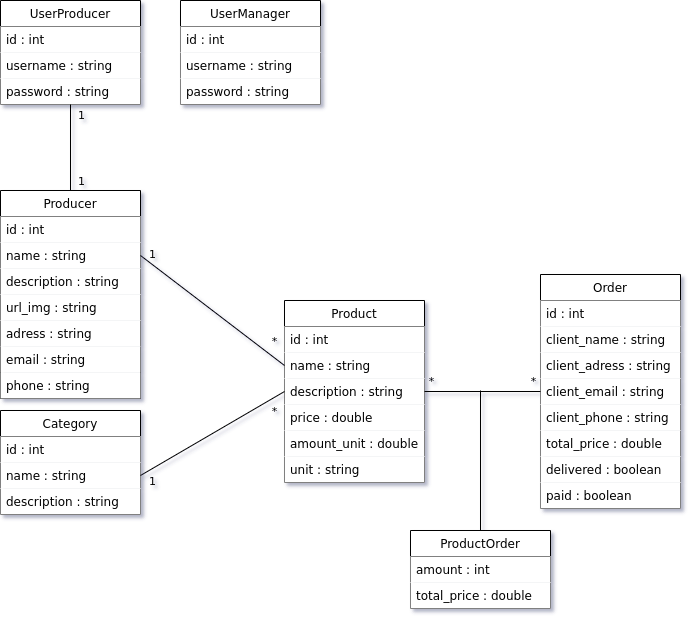

The diagram above was exported from draw.io. Its source (the exported page's mxGraphModel, read from the mxfile embedded in the PNG):
<mxGraphModel dx="1310" dy="1977" grid="1" gridSize="10" guides="1" tooltips="1" connect="1" arrows="1" fold="1" page="1" pageScale="1" pageWidth="827" pageHeight="1169" background="#292929" math="0" shadow="0">
  <root>
    <mxCell id="0" />
    <mxCell id="1" parent="0" />
    <mxCell id="k67S_a19nIuMjkr2xnzg-1" value="Product" style="swimlane;fontStyle=0;childLayout=stackLayout;horizontal=1;startSize=26;fillColor=default;horizontalStack=0;resizeParent=1;resizeParentMax=0;resizeLast=0;collapsible=1;marginBottom=0;fontColor=default;labelBackgroundColor=none;strokeColor=default;" parent="1" vertex="1">
      <mxGeometry x="344" y="230" width="140" height="182" as="geometry" />
    </mxCell>
    <mxCell id="k67S_a19nIuMjkr2xnzg-2" value="id : int" style="text;strokeColor=none;fillColor=default;align=left;verticalAlign=top;spacingLeft=4;spacingRight=4;overflow=hidden;rotatable=0;points=[[0,0.5],[1,0.5]];portConstraint=eastwest;fontColor=default;labelBackgroundColor=none;" parent="k67S_a19nIuMjkr2xnzg-1" vertex="1">
      <mxGeometry y="26" width="140" height="26" as="geometry" />
    </mxCell>
    <mxCell id="k67S_a19nIuMjkr2xnzg-3" value="name : string" style="text;strokeColor=none;fillColor=default;align=left;verticalAlign=top;spacingLeft=4;spacingRight=4;overflow=hidden;rotatable=0;points=[[0,0.5],[1,0.5]];portConstraint=eastwest;fontColor=default;labelBackgroundColor=none;" parent="k67S_a19nIuMjkr2xnzg-1" vertex="1">
      <mxGeometry y="52" width="140" height="26" as="geometry" />
    </mxCell>
    <mxCell id="k67S_a19nIuMjkr2xnzg-4" value="description : string" style="text;strokeColor=none;fillColor=default;align=left;verticalAlign=top;spacingLeft=4;spacingRight=4;overflow=hidden;rotatable=0;points=[[0,0.5],[1,0.5]];portConstraint=eastwest;fontColor=default;labelBackgroundColor=none;" parent="k67S_a19nIuMjkr2xnzg-1" vertex="1">
      <mxGeometry y="78" width="140" height="26" as="geometry" />
    </mxCell>
    <mxCell id="k67S_a19nIuMjkr2xnzg-5" value="price : double" style="text;strokeColor=none;fillColor=default;align=left;verticalAlign=top;spacingLeft=4;spacingRight=4;overflow=hidden;rotatable=0;points=[[0,0.5],[1,0.5]];portConstraint=eastwest;fontColor=default;labelBackgroundColor=none;" parent="k67S_a19nIuMjkr2xnzg-1" vertex="1">
      <mxGeometry y="104" width="140" height="26" as="geometry" />
    </mxCell>
    <mxCell id="psh8vlaNgwd_TpAHwz8M-44" value="amount_unit : double" style="text;strokeColor=none;fillColor=default;align=left;verticalAlign=top;spacingLeft=4;spacingRight=4;overflow=hidden;rotatable=0;points=[[0,0.5],[1,0.5]];portConstraint=eastwest;fontColor=default;labelBackgroundColor=none;" parent="k67S_a19nIuMjkr2xnzg-1" vertex="1">
      <mxGeometry y="130" width="140" height="26" as="geometry" />
    </mxCell>
    <mxCell id="psh8vlaNgwd_TpAHwz8M-45" value="unit : string" style="text;strokeColor=none;fillColor=default;align=left;verticalAlign=top;spacingLeft=4;spacingRight=4;overflow=hidden;rotatable=0;points=[[0,0.5],[1,0.5]];portConstraint=eastwest;fontColor=default;labelBackgroundColor=none;" parent="k67S_a19nIuMjkr2xnzg-1" vertex="1">
      <mxGeometry y="156" width="140" height="26" as="geometry" />
    </mxCell>
    <mxCell id="k67S_a19nIuMjkr2xnzg-6" value="Category" style="swimlane;fontStyle=0;childLayout=stackLayout;horizontal=1;startSize=26;fillColor=default;horizontalStack=0;resizeParent=1;resizeParentMax=0;resizeLast=0;collapsible=1;marginBottom=0;fontColor=default;labelBackgroundColor=none;strokeColor=default;" parent="1" vertex="1">
      <mxGeometry x="60" y="340" width="140" height="104" as="geometry" />
    </mxCell>
    <mxCell id="k67S_a19nIuMjkr2xnzg-7" value="id : int" style="text;strokeColor=none;fillColor=default;align=left;verticalAlign=top;spacingLeft=4;spacingRight=4;overflow=hidden;rotatable=0;points=[[0,0.5],[1,0.5]];portConstraint=eastwest;fontColor=default;labelBackgroundColor=none;" parent="k67S_a19nIuMjkr2xnzg-6" vertex="1">
      <mxGeometry y="26" width="140" height="26" as="geometry" />
    </mxCell>
    <mxCell id="k67S_a19nIuMjkr2xnzg-8" value="name : string" style="text;strokeColor=none;fillColor=default;align=left;verticalAlign=top;spacingLeft=4;spacingRight=4;overflow=hidden;rotatable=0;points=[[0,0.5],[1,0.5]];portConstraint=eastwest;fontColor=default;labelBackgroundColor=none;" parent="k67S_a19nIuMjkr2xnzg-6" vertex="1">
      <mxGeometry y="52" width="140" height="26" as="geometry" />
    </mxCell>
    <mxCell id="k67S_a19nIuMjkr2xnzg-9" value="description : string" style="text;strokeColor=none;fillColor=default;align=left;verticalAlign=top;spacingLeft=4;spacingRight=4;overflow=hidden;rotatable=0;points=[[0,0.5],[1,0.5]];portConstraint=eastwest;fontColor=default;labelBackgroundColor=none;" parent="k67S_a19nIuMjkr2xnzg-6" vertex="1">
      <mxGeometry y="78" width="140" height="26" as="geometry" />
    </mxCell>
    <mxCell id="k67S_a19nIuMjkr2xnzg-10" value="Producer" style="swimlane;fontStyle=0;childLayout=stackLayout;horizontal=1;startSize=26;fillColor=default;horizontalStack=0;resizeParent=1;resizeParentMax=0;resizeLast=0;collapsible=1;marginBottom=0;strokeColor=default;fontColor=default;labelBackgroundColor=none;" parent="1" vertex="1">
      <mxGeometry x="60" y="120" width="140" height="208" as="geometry">
        <mxRectangle x="120" y="90" width="90" height="26" as="alternateBounds" />
      </mxGeometry>
    </mxCell>
    <mxCell id="k67S_a19nIuMjkr2xnzg-11" value="id : int" style="text;strokeColor=none;fillColor=default;align=left;verticalAlign=top;spacingLeft=4;spacingRight=4;overflow=hidden;rotatable=0;points=[[0,0.5],[1,0.5]];portConstraint=eastwest;fontColor=default;labelBackgroundColor=none;" parent="k67S_a19nIuMjkr2xnzg-10" vertex="1">
      <mxGeometry y="26" width="140" height="26" as="geometry" />
    </mxCell>
    <mxCell id="k67S_a19nIuMjkr2xnzg-12" value="name : string" style="text;strokeColor=none;fillColor=default;align=left;verticalAlign=top;spacingLeft=4;spacingRight=4;overflow=hidden;rotatable=0;points=[[0,0.5],[1,0.5]];portConstraint=eastwest;fontColor=default;labelBackgroundColor=none;" parent="k67S_a19nIuMjkr2xnzg-10" vertex="1">
      <mxGeometry y="52" width="140" height="26" as="geometry" />
    </mxCell>
    <mxCell id="psh8vlaNgwd_TpAHwz8M-82" value="description : string" style="text;strokeColor=none;fillColor=default;align=left;verticalAlign=top;spacingLeft=4;spacingRight=4;overflow=hidden;rotatable=0;points=[[0,0.5],[1,0.5]];portConstraint=eastwest;fontColor=default;labelBackgroundColor=none;" parent="k67S_a19nIuMjkr2xnzg-10" vertex="1">
      <mxGeometry y="78" width="140" height="26" as="geometry" />
    </mxCell>
    <mxCell id="psh8vlaNgwd_TpAHwz8M-50" value="url_img : string" style="text;strokeColor=none;fillColor=default;align=left;verticalAlign=top;spacingLeft=4;spacingRight=4;overflow=hidden;rotatable=0;points=[[0,0.5],[1,0.5]];portConstraint=eastwest;fontColor=default;labelBackgroundColor=none;" parent="k67S_a19nIuMjkr2xnzg-10" vertex="1">
      <mxGeometry y="104" width="140" height="26" as="geometry" />
    </mxCell>
    <mxCell id="k67S_a19nIuMjkr2xnzg-13" value="adress : string" style="text;strokeColor=none;fillColor=default;align=left;verticalAlign=top;spacingLeft=4;spacingRight=4;overflow=hidden;rotatable=0;points=[[0,0.5],[1,0.5]];portConstraint=eastwest;fontColor=default;labelBackgroundColor=none;" parent="k67S_a19nIuMjkr2xnzg-10" vertex="1">
      <mxGeometry y="130" width="140" height="26" as="geometry" />
    </mxCell>
    <mxCell id="k67S_a19nIuMjkr2xnzg-14" value="email : string" style="text;strokeColor=none;fillColor=default;align=left;verticalAlign=top;spacingLeft=4;spacingRight=4;overflow=hidden;rotatable=0;points=[[0,0.5],[1,0.5]];portConstraint=eastwest;fontColor=default;labelBackgroundColor=none;" parent="k67S_a19nIuMjkr2xnzg-10" vertex="1">
      <mxGeometry y="156" width="140" height="26" as="geometry" />
    </mxCell>
    <mxCell id="psh8vlaNgwd_TpAHwz8M-51" value="phone : string" style="text;strokeColor=none;fillColor=default;align=left;verticalAlign=top;spacingLeft=4;spacingRight=4;overflow=hidden;rotatable=0;points=[[0,0.5],[1,0.5]];portConstraint=eastwest;fontColor=default;labelBackgroundColor=none;" parent="k67S_a19nIuMjkr2xnzg-10" vertex="1">
      <mxGeometry y="182" width="140" height="26" as="geometry" />
    </mxCell>
    <mxCell id="psh8vlaNgwd_TpAHwz8M-1" value="" style="endArrow=none;rounded=0;labelBackgroundColor=none;fontColor=default;strokeColor=#000000;exitX=1;exitY=0.5;exitDx=0;exitDy=0;entryX=0;entryY=0.5;entryDx=0;entryDy=0;html=1;" parent="1" source="k67S_a19nIuMjkr2xnzg-12" target="k67S_a19nIuMjkr2xnzg-3" edge="1">
      <mxGeometry width="50" height="50" relative="1" as="geometry">
        <mxPoint x="340" y="220" as="sourcePoint" />
        <mxPoint x="390" y="170" as="targetPoint" />
      </mxGeometry>
    </mxCell>
    <mxCell id="psh8vlaNgwd_TpAHwz8M-2" value="1" style="edgeLabel;html=1;align=center;verticalAlign=middle;resizable=0;points=[];fontColor=default;labelBackgroundColor=none;" parent="psh8vlaNgwd_TpAHwz8M-1" vertex="1" connectable="0">
      <mxGeometry x="-0.2004" relative="1" as="geometry">
        <mxPoint x="-46" y="-45" as="offset" />
      </mxGeometry>
    </mxCell>
    <mxCell id="psh8vlaNgwd_TpAHwz8M-3" value="*" style="edgeLabel;html=1;align=center;verticalAlign=middle;resizable=0;points=[];fontColor=default;labelBackgroundColor=none;" parent="psh8vlaNgwd_TpAHwz8M-1" vertex="1" connectable="0">
      <mxGeometry x="0.5239" relative="1" as="geometry">
        <mxPoint x="24" y="2" as="offset" />
      </mxGeometry>
    </mxCell>
    <mxCell id="psh8vlaNgwd_TpAHwz8M-4" value="" style="endArrow=none;rounded=0;labelBackgroundColor=none;fontColor=default;strokeColor=#000000;exitX=1;exitY=0.5;exitDx=0;exitDy=0;entryX=0;entryY=0.5;entryDx=0;entryDy=0;html=1;" parent="1" source="k67S_a19nIuMjkr2xnzg-8" target="k67S_a19nIuMjkr2xnzg-4" edge="1">
      <mxGeometry width="50" height="50" relative="1" as="geometry">
        <mxPoint x="200" y="205" as="sourcePoint" />
        <mxPoint x="330" y="300" as="targetPoint" />
      </mxGeometry>
    </mxCell>
    <mxCell id="psh8vlaNgwd_TpAHwz8M-5" value="1" style="edgeLabel;html=1;align=center;verticalAlign=middle;resizable=0;points=[];fontColor=default;labelBackgroundColor=none;" parent="psh8vlaNgwd_TpAHwz8M-4" vertex="1" connectable="0">
      <mxGeometry x="-0.2004" relative="1" as="geometry">
        <mxPoint x="-46" y="39" as="offset" />
      </mxGeometry>
    </mxCell>
    <mxCell id="psh8vlaNgwd_TpAHwz8M-6" value="*" style="edgeLabel;html=1;align=center;verticalAlign=middle;resizable=0;points=[];fontColor=default;labelBackgroundColor=none;" parent="psh8vlaNgwd_TpAHwz8M-4" vertex="1" connectable="0">
      <mxGeometry x="0.5239" relative="1" as="geometry">
        <mxPoint x="24" y="-1" as="offset" />
      </mxGeometry>
    </mxCell>
    <mxCell id="k67S_a19nIuMjkr2xnzg-15" value="Order" style="swimlane;fontStyle=0;childLayout=stackLayout;horizontal=1;startSize=26;fillColor=default;horizontalStack=0;resizeParent=1;resizeParentMax=0;resizeLast=0;collapsible=1;marginBottom=0;fontColor=default;labelBackgroundColor=none;strokeColor=default;" parent="1" vertex="1">
      <mxGeometry x="600" y="204" width="140" height="234" as="geometry" />
    </mxCell>
    <mxCell id="k67S_a19nIuMjkr2xnzg-16" value="id : int" style="text;strokeColor=none;fillColor=default;align=left;verticalAlign=top;spacingLeft=4;spacingRight=4;overflow=hidden;rotatable=0;points=[[0,0.5],[1,0.5]];portConstraint=eastwest;fontColor=default;labelBackgroundColor=none;" parent="k67S_a19nIuMjkr2xnzg-15" vertex="1">
      <mxGeometry y="26" width="140" height="26" as="geometry" />
    </mxCell>
    <mxCell id="k67S_a19nIuMjkr2xnzg-17" value="client_name : string" style="text;strokeColor=none;fillColor=default;align=left;verticalAlign=top;spacingLeft=4;spacingRight=4;overflow=hidden;rotatable=0;points=[[0,0.5],[1,0.5]];portConstraint=eastwest;fontColor=default;labelBackgroundColor=none;" parent="k67S_a19nIuMjkr2xnzg-15" vertex="1">
      <mxGeometry y="52" width="140" height="26" as="geometry" />
    </mxCell>
    <mxCell id="psh8vlaNgwd_TpAHwz8M-49" value="client_adress : string" style="text;strokeColor=none;fillColor=default;align=left;verticalAlign=top;spacingLeft=4;spacingRight=4;overflow=hidden;rotatable=0;points=[[0,0.5],[1,0.5]];portConstraint=eastwest;fontColor=default;labelBackgroundColor=none;" parent="k67S_a19nIuMjkr2xnzg-15" vertex="1">
      <mxGeometry y="78" width="140" height="26" as="geometry" />
    </mxCell>
    <mxCell id="k67S_a19nIuMjkr2xnzg-18" value="client_email : string" style="text;strokeColor=none;fillColor=default;align=left;verticalAlign=top;spacingLeft=4;spacingRight=4;overflow=hidden;rotatable=0;points=[[0,0.5],[1,0.5]];portConstraint=eastwest;fontColor=default;labelBackgroundColor=none;" parent="k67S_a19nIuMjkr2xnzg-15" vertex="1">
      <mxGeometry y="104" width="140" height="26" as="geometry" />
    </mxCell>
    <mxCell id="k67S_a19nIuMjkr2xnzg-19" value="client_phone : string" style="text;strokeColor=none;fillColor=default;align=left;verticalAlign=top;spacingLeft=4;spacingRight=4;overflow=hidden;rotatable=0;points=[[0,0.5],[1,0.5]];portConstraint=eastwest;fontColor=default;labelBackgroundColor=none;" parent="k67S_a19nIuMjkr2xnzg-15" vertex="1">
      <mxGeometry y="130" width="140" height="26" as="geometry" />
    </mxCell>
    <mxCell id="k67S_a19nIuMjkr2xnzg-20" value="total_price : double" style="text;strokeColor=none;fillColor=default;align=left;verticalAlign=top;spacingLeft=4;spacingRight=4;overflow=hidden;rotatable=0;points=[[0,0.5],[1,0.5]];portConstraint=eastwest;fontColor=default;labelBackgroundColor=none;" parent="k67S_a19nIuMjkr2xnzg-15" vertex="1">
      <mxGeometry y="156" width="140" height="26" as="geometry" />
    </mxCell>
    <mxCell id="psh8vlaNgwd_TpAHwz8M-42" value="delivered : boolean" style="text;strokeColor=none;fillColor=default;align=left;verticalAlign=top;spacingLeft=4;spacingRight=4;overflow=hidden;rotatable=0;points=[[0,0.5],[1,0.5]];portConstraint=eastwest;fontColor=default;labelBackgroundColor=none;" parent="k67S_a19nIuMjkr2xnzg-15" vertex="1">
      <mxGeometry y="182" width="140" height="26" as="geometry" />
    </mxCell>
    <mxCell id="psh8vlaNgwd_TpAHwz8M-63" value="paid : boolean" style="text;strokeColor=none;fillColor=default;align=left;verticalAlign=top;spacingLeft=4;spacingRight=4;overflow=hidden;rotatable=0;points=[[0,0.5],[1,0.5]];portConstraint=eastwest;fontColor=default;labelBackgroundColor=none;" parent="k67S_a19nIuMjkr2xnzg-15" vertex="1">
      <mxGeometry y="208" width="140" height="26" as="geometry" />
    </mxCell>
    <mxCell id="psh8vlaNgwd_TpAHwz8M-46" value="" style="endArrow=none;rounded=0;labelBackgroundColor=none;fontColor=default;strokeColor=#000000;exitX=1;exitY=0.5;exitDx=0;exitDy=0;entryX=0;entryY=0.5;entryDx=0;entryDy=0;html=1;" parent="1" source="k67S_a19nIuMjkr2xnzg-4" target="k67S_a19nIuMjkr2xnzg-18" edge="1">
      <mxGeometry width="50" height="50" relative="1" as="geometry">
        <mxPoint x="450" y="270" as="sourcePoint" />
        <mxPoint x="594" y="340" as="targetPoint" />
      </mxGeometry>
    </mxCell>
    <mxCell id="psh8vlaNgwd_TpAHwz8M-47" value="*" style="edgeLabel;html=1;align=center;verticalAlign=middle;resizable=0;points=[];fontColor=default;labelBackgroundColor=none;" parent="psh8vlaNgwd_TpAHwz8M-46" vertex="1" connectable="0">
      <mxGeometry x="-0.2004" relative="1" as="geometry">
        <mxPoint x="-40" y="-11" as="offset" />
      </mxGeometry>
    </mxCell>
    <mxCell id="psh8vlaNgwd_TpAHwz8M-48" value="*" style="edgeLabel;html=1;align=center;verticalAlign=middle;resizable=0;points=[];fontColor=default;labelBackgroundColor=none;" parent="psh8vlaNgwd_TpAHwz8M-46" vertex="1" connectable="0">
      <mxGeometry x="0.5239" relative="1" as="geometry">
        <mxPoint x="20" y="-11" as="offset" />
      </mxGeometry>
    </mxCell>
    <mxCell id="psh8vlaNgwd_TpAHwz8M-56" value="UserProducer" style="swimlane;fontStyle=0;childLayout=stackLayout;horizontal=1;startSize=26;fillColor=default;horizontalStack=0;resizeParent=1;resizeParentMax=0;resizeLast=0;collapsible=1;marginBottom=0;fontColor=default;labelBackgroundColor=none;strokeColor=default;" parent="1" vertex="1">
      <mxGeometry x="60" y="-70" width="140" height="104" as="geometry" />
    </mxCell>
    <mxCell id="psh8vlaNgwd_TpAHwz8M-57" value="id : int" style="text;strokeColor=none;fillColor=default;align=left;verticalAlign=top;spacingLeft=4;spacingRight=4;overflow=hidden;rotatable=0;points=[[0,0.5],[1,0.5]];portConstraint=eastwest;fontColor=default;labelBackgroundColor=none;" parent="psh8vlaNgwd_TpAHwz8M-56" vertex="1">
      <mxGeometry y="26" width="140" height="26" as="geometry" />
    </mxCell>
    <mxCell id="psh8vlaNgwd_TpAHwz8M-58" value="username : string" style="text;strokeColor=none;fillColor=default;align=left;verticalAlign=top;spacingLeft=4;spacingRight=4;overflow=hidden;rotatable=0;points=[[0,0.5],[1,0.5]];portConstraint=eastwest;fontColor=default;labelBackgroundColor=none;" parent="psh8vlaNgwd_TpAHwz8M-56" vertex="1">
      <mxGeometry y="52" width="140" height="26" as="geometry" />
    </mxCell>
    <mxCell id="psh8vlaNgwd_TpAHwz8M-62" value="password : string" style="text;strokeColor=none;fillColor=default;align=left;verticalAlign=top;spacingLeft=4;spacingRight=4;overflow=hidden;rotatable=0;points=[[0,0.5],[1,0.5]];portConstraint=eastwest;fontColor=default;labelBackgroundColor=none;" parent="psh8vlaNgwd_TpAHwz8M-56" vertex="1">
      <mxGeometry y="78" width="140" height="26" as="geometry" />
    </mxCell>
    <mxCell id="psh8vlaNgwd_TpAHwz8M-64" value="" style="endArrow=none;rounded=0;labelBackgroundColor=none;fontColor=default;strokeColor=#000000;entryX=0.5;entryY=0;entryDx=0;entryDy=0;exitX=0.5;exitY=1;exitDx=0;exitDy=0;html=1;" parent="1" source="psh8vlaNgwd_TpAHwz8M-56" target="k67S_a19nIuMjkr2xnzg-10" edge="1">
      <mxGeometry width="50" height="50" relative="1" as="geometry">
        <mxPoint x="120" y="50" as="sourcePoint" />
        <mxPoint x="274" y="170" as="targetPoint" />
      </mxGeometry>
    </mxCell>
    <mxCell id="psh8vlaNgwd_TpAHwz8M-65" value="1" style="edgeLabel;html=1;align=center;verticalAlign=middle;resizable=0;points=[];fontColor=default;labelBackgroundColor=none;" parent="psh8vlaNgwd_TpAHwz8M-64" vertex="1" connectable="0">
      <mxGeometry x="-0.2004" relative="1" as="geometry">
        <mxPoint x="10" y="-24" as="offset" />
      </mxGeometry>
    </mxCell>
    <mxCell id="psh8vlaNgwd_TpAHwz8M-66" value="1" style="edgeLabel;html=1;align=center;verticalAlign=middle;resizable=0;points=[];fontColor=default;labelBackgroundColor=none;" parent="psh8vlaNgwd_TpAHwz8M-64" vertex="1" connectable="0">
      <mxGeometry x="0.5239" relative="1" as="geometry">
        <mxPoint x="10" y="10" as="offset" />
      </mxGeometry>
    </mxCell>
    <mxCell id="psh8vlaNgwd_TpAHwz8M-67" value="UserManager" style="swimlane;fontStyle=0;childLayout=stackLayout;horizontal=1;startSize=26;fillColor=default;horizontalStack=0;resizeParent=1;resizeParentMax=0;resizeLast=0;collapsible=1;marginBottom=0;fontColor=default;labelBackgroundColor=none;strokeColor=default;" parent="1" vertex="1">
      <mxGeometry x="240" y="-70" width="140" height="104" as="geometry" />
    </mxCell>
    <mxCell id="psh8vlaNgwd_TpAHwz8M-68" value="id : int" style="text;strokeColor=none;fillColor=default;align=left;verticalAlign=top;spacingLeft=4;spacingRight=4;overflow=hidden;rotatable=0;points=[[0,0.5],[1,0.5]];portConstraint=eastwest;fontColor=default;labelBackgroundColor=none;" parent="psh8vlaNgwd_TpAHwz8M-67" vertex="1">
      <mxGeometry y="26" width="140" height="26" as="geometry" />
    </mxCell>
    <mxCell id="psh8vlaNgwd_TpAHwz8M-69" value="username : string" style="text;strokeColor=none;fillColor=default;align=left;verticalAlign=top;spacingLeft=4;spacingRight=4;overflow=hidden;rotatable=0;points=[[0,0.5],[1,0.5]];portConstraint=eastwest;fontColor=default;labelBackgroundColor=none;" parent="psh8vlaNgwd_TpAHwz8M-67" vertex="1">
      <mxGeometry y="52" width="140" height="26" as="geometry" />
    </mxCell>
    <mxCell id="psh8vlaNgwd_TpAHwz8M-70" value="password : string" style="text;strokeColor=none;fillColor=default;align=left;verticalAlign=top;spacingLeft=4;spacingRight=4;overflow=hidden;rotatable=0;points=[[0,0.5],[1,0.5]];portConstraint=eastwest;fontColor=default;labelBackgroundColor=none;" parent="psh8vlaNgwd_TpAHwz8M-67" vertex="1">
      <mxGeometry y="78" width="140" height="26" as="geometry" />
    </mxCell>
    <mxCell id="psh8vlaNgwd_TpAHwz8M-81" value="" style="edgeStyle=orthogonalEdgeStyle;rounded=0;orthogonalLoop=1;jettySize=auto;labelBackgroundColor=none;fontColor=default;strokeColor=#000000;endArrow=none;endFill=0;html=1;" parent="1" source="psh8vlaNgwd_TpAHwz8M-73" edge="1">
      <mxGeometry relative="1" as="geometry">
        <mxPoint x="540" y="320" as="targetPoint" />
      </mxGeometry>
    </mxCell>
    <mxCell id="psh8vlaNgwd_TpAHwz8M-73" value="ProductOrder" style="swimlane;fontStyle=0;childLayout=stackLayout;horizontal=1;startSize=26;fillColor=default;horizontalStack=0;resizeParent=1;resizeParentMax=0;resizeLast=0;collapsible=1;marginBottom=0;fontColor=default;labelBackgroundColor=none;strokeColor=default;" parent="1" vertex="1">
      <mxGeometry x="470" y="460" width="140" height="78" as="geometry" />
    </mxCell>
    <mxCell id="psh8vlaNgwd_TpAHwz8M-79" value="amount : int" style="text;strokeColor=none;fillColor=default;align=left;verticalAlign=top;spacingLeft=4;spacingRight=4;overflow=hidden;rotatable=0;points=[[0,0.5],[1,0.5]];portConstraint=eastwest;fontColor=default;labelBackgroundColor=none;" parent="psh8vlaNgwd_TpAHwz8M-73" vertex="1">
      <mxGeometry y="26" width="140" height="26" as="geometry" />
    </mxCell>
    <mxCell id="psh8vlaNgwd_TpAHwz8M-80" value="total_price : double" style="text;strokeColor=none;fillColor=default;align=left;verticalAlign=top;spacingLeft=4;spacingRight=4;overflow=hidden;rotatable=0;points=[[0,0.5],[1,0.5]];portConstraint=eastwest;fontColor=default;labelBackgroundColor=none;" parent="psh8vlaNgwd_TpAHwz8M-73" vertex="1">
      <mxGeometry y="52" width="140" height="26" as="geometry" />
    </mxCell>
  </root>
</mxGraphModel>